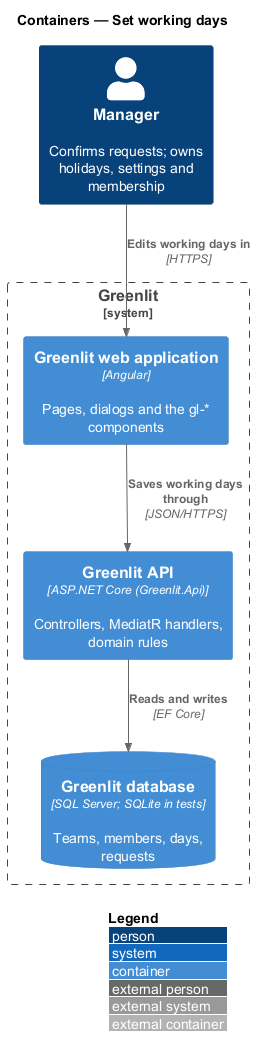

The diagram above was rendered by PlantUML. Its source (embedded in the PNG):
@startuml
!include <C4/C4_Container>
LAYOUT_WITH_LEGEND()
title Containers — Set working days

Person(manager, "Manager", "Confirms requests; owns holidays, settings and membership")
System_Boundary(greenlit, "Greenlit") {
  Container(spa, "Greenlit web application", "Angular", "Pages, dialogs and the gl-* components")
  Container(api, "Greenlit API", "ASP.NET Core (Greenlit.Api)", "Controllers, MediatR handlers, domain rules")
  ContainerDb(db, "Greenlit database", "SQL Server; SQLite in tests", "Teams, members, days, requests")
}

Rel(manager, spa, "Edits working days in", "HTTPS")
Rel(spa, api, "Saves working days through", "JSON/HTTPS")
Rel(api, db, "Reads and writes", "EF Core")
@enduml